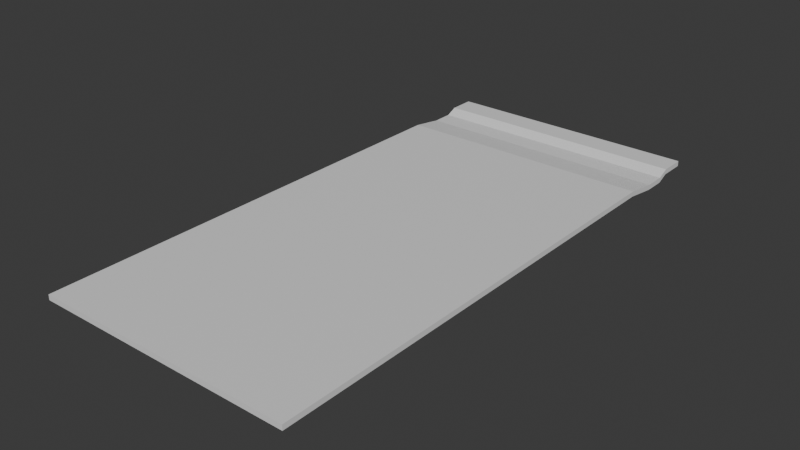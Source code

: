 # Source: map_1.blend  (saved by Blender 5.1.30; exported with 4.5.12 LTS)
import bpy
from mathutils import Matrix  # noqa: F401  (used for matrix-valued properties, if any)

bpy.ops.wm.read_factory_settings(use_empty=True)
scene = bpy.context.scene
scene.name = 'Scene'

# ---- collections
col_collection = bpy.data.collections.new('Collection'); scene.collection.children.link(col_collection)

# ---- materials (node trees are filled in below, after node groups)
mat_material = bpy.data.materials.new('Material')
mat_material.alpha_threshold = 0.0
mat_material.use_backface_culling_lightprobe_volume = False
mat_material.roughness = 0.5
mat_material.line_color = (0.0, 0.0, 0.0, 1.0)

# ---- material node trees
mat_material.use_nodes = True; mat_material.node_tree.nodes.clear()
_N = mat_material.node_tree.nodes; _L = mat_material.node_tree.links
n0 = _N.new('ShaderNodeOutputMaterial'); n0.name = 'Material Output'; n0.location = (200, 100)
n1 = _N.new('ShaderNodeBsdfPrincipled'); n1.name = 'Principled BSDF'; n1.location = (-200, 100)
_L.new(n1.outputs[0], n0.inputs[0])
n0.is_active_output = True

# ---- world
world_world = bpy.data.worlds.new('World'); scene.world = world_world
world_world.use_nodes = True; world_world.node_tree.nodes.clear()
_N = world_world.node_tree.nodes; _L = world_world.node_tree.links
n0 = _N.new('ShaderNodeOutputWorld'); n0.name = 'World Output'; n0.location = (200, 100)
n1 = _N.new('ShaderNodeBackground'); n1.name = 'Background'; n1.location = (-200, 100)
n1.inputs[0].default_value = (0.05088, 0.05088, 0.05088, 1.0)
_L.new(n1.outputs[0], n0.inputs[0])
n0.is_active_output = True
world_world.color = (0.05088, 0.05088, 0.05088)
world_world.sun_shadow_jitter_overblur = 0.0

# ---- meshes
me_cube = bpy.data.meshes.new('Cube')
me_cube.from_pydata([(1.0, 1.128, 0.1582), (1.0, 1.128, -1.842), (1.0, -1.0, -0.009357), (1.0, -1.0, -2.009), (-1.0, 1.128, 0.1582), (-1.0, 1.128, -1.842), (-1.0, -1.0, -0.009357), (-1.0, -1.0, -2.009), (-1.0, 0.7804, -2.009), (1.0, 0.7804, -0.009357), (-1.0, 0.7804, -0.009357), (1.0, 0.7804, -2.009), (-1.0, 0.9036, -1.809), (1.0, 0.9036, -3.809), (-1.0, 0.9036, -3.809), (1.0, 0.9036, -1.809), (-1.0, 0.9861, -1.809), (1.0, 0.9861, -3.809), (-1.0, 0.9861, -3.809), (1.0, 0.9861, -1.809), (-1.0, 1.029, 0.1582), (1.0, 1.029, -1.842), (-1.0, 1.029, -1.842), (1.0, 1.029, 0.1582)], [], [(9, 10, 6, 2), (3, 2, 6, 7), (22, 20, 4, 5), (8, 11, 3, 7), (11, 9, 2, 3), (5, 4, 0, 1), (13, 15, 9, 11), (14, 13, 11, 8), (7, 6, 10, 8), (15, 12, 10, 9), (9, 10, 8, 11), (19, 16, 12, 15), (18, 17, 13, 14), (17, 19, 15, 13), (8, 10, 12, 14), (21, 23, 19, 17), (22, 21, 17, 18), (23, 20, 16, 19), (14, 12, 16, 18), (0, 4, 20, 23), (5, 1, 21, 22), (1, 0, 23, 21), (18, 16, 20, 22)])
_uv = me_cube.uv_layers.new(name='UVMap')
_uv.uv.foreach_set('vector', [0.625, 0.625, 0.875, 0.625, 0.875, 0.75, 0.625, 0.75, 0.375, 0.75, 0.625, 0.75, 0.625, 1.0, 0.375, 1.0, 0.375, 0.2344, 0.625, 0.2344, 0.625, 0.25, 0.375, 0.25, 0.125, 0.625, 0.375, 0.625, 0.375, 0.75, 0.125, 0.75, 0.375, 0.625, 0.625, 0.625, 0.625, 0.75, 0.375, 0.75, 0.375, 0.25, 0.625, 0.25, 0.625, 0.5, 0.375, 0.5, 0.375, 0.5625, 0.625, 0.5625, 0.625, 0.625, 0.375, 0.625, 0.125, 0.5625, 0.375, 0.5625, 0.375, 0.625, 0.125, 0.625, 0.375, 0.0, 0.625, 0.0, 0.625, 0.125, 0.375, 0.125, 0.625, 0.5625, 0.875, 0.5625, 0.875, 0.625, 0.625, 0.625, 0.0, 0.0, 0.0, 0.0, 0.0, 0.0, 0.0, 0.0, 0.625, 0.5312, 0.875, 0.5312, 0.875, 0.5625, 0.625, 0.5625, 0.125, 0.5312, 0.375, 0.5312, 0.375, 0.5625, 0.125, 0.5625, 0.375, 0.5312, 0.625, 0.5312, 0.625, 0.5625, 0.375, 0.5625, 0.375, 0.125, 0.625, 0.125, 0.625, 0.1875, 0.375, 0.1875, 0.375, 0.5156, 0.625, 0.5156, 0.625, 0.5312, 0.375, 0.5312, 0.125, 0.5156, 0.375, 0.5156, 0.375, 0.5312, 0.125, 0.5312, 0.625, 0.5156, 0.875, 0.5156, 0.875, 0.5312, 0.625, 0.5312, 0.375, 0.1875, 0.625, 0.1875, 0.625, 0.2188, 0.375, 0.2188, 0.625, 0.5, 0.875, 0.5, 0.875, 0.5156, 0.625, 0.5156, 0.125, 0.5, 0.375, 0.5, 0.375, 0.5156, 0.125, 0.5156, 0.375, 0.5, 0.625, 0.5, 0.625, 0.5156, 0.375, 0.5156, 0.375, 0.2188, 0.625, 0.2188, 0.625, 0.2344, 0.375, 0.2344])
me_cube.materials.append(mat_material)
me_cube.use_mirror_vertex_groups = False
me_cube.update()

# ---- objects
ob_cube = bpy.data.objects.new('Cube', me_cube)

# ---- transforms, parenting, visibility, modifiers, constraints
ob_cube.location = (0.0, 0.0, 0.0)
ob_cube.scale = (50.0, 100.0, 1.0)
ob_cube.lock_rotations_4d = False
ob_cube.empty_display_type = 'ARROWS'
ob_cube.lineart.crease_threshold = 0.0

# ---- collection membership
col_collection.objects.link(ob_cube)

# ---- scene / render settings (as saved in the file)
scene.frame_start = 1; scene.frame_end = 250; scene.frame_set(1)
scene.render.engine = 'BLENDER_EEVEE_NEXT'
scene.render.bake_bias = 0.0
scene.render.bake_samples = 0
scene.cycles.sampling_pattern = 'TABULATED_SOBOL'
scene.eevee.use_volume_custom_range = False
bpy.context.view_layer.update()

# ---- added for rendering (the .blend has no active camera and no usable light): camera, sun
cam_auto = bpy.data.cameras.new('AutoCamera')
cam_auto.lens = 50.0
cam_auto.sensor_width = 36.0
cam_auto.clip_end = 3818.62
ob_auto_camera = bpy.data.objects.new('AutoCamera', cam_auto)
scene.collection.objects.link(ob_auto_camera)
ob_auto_camera.location = (217.586, -254.696, 172.243)
ob_auto_camera.rotation_euler = (1.09748, -7.21219e-08, 0.694738)
scene.camera = ob_auto_camera
light_auto_sun = bpy.data.lights.new('AutoSun', 'SUN')
light_auto_sun.energy = 3.0
light_auto_sun.angle = 0.0523599
ob_auto_sun = bpy.data.objects.new('AutoSun', light_auto_sun)
scene.collection.objects.link(ob_auto_sun)
ob_auto_sun.rotation_euler = (0.872665, 0.174533, 0.523599)
bpy.context.view_layer.update()
